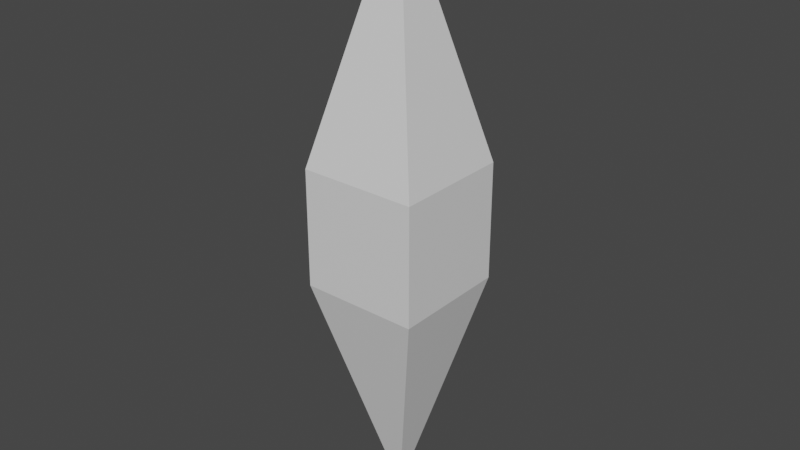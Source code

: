 # Source: projectile.blend  (saved by Blender 3.0.42; exported with 4.5.12 LTS)
import bpy
from mathutils import Matrix  # noqa: F401  (used for matrix-valued properties, if any)

bpy.ops.wm.read_factory_settings(use_empty=True)
scene = bpy.context.scene
scene.name = 'Scene'

# ---- collections
col_collection = bpy.data.collections.new('Collection'); scene.collection.children.link(col_collection)

# ---- materials (node trees are filled in below, after node groups)
mat_material = bpy.data.materials.new('Material')
mat_material.alpha_threshold = 0.0
mat_material.use_transparent_shadow = False
mat_material.line_color = (0.0, 0.0, 0.0, 1.0)

# ---- material node trees
mat_material.use_nodes = True; mat_material.node_tree.nodes.clear()
_N = mat_material.node_tree.nodes; _L = mat_material.node_tree.links
n0 = _N.new('ShaderNodeOutputMaterial'); n0.name = 'Material Output'; n0.location = (300, 300)
n1 = _N.new('ShaderNodeBsdfPrincipled'); n1.name = 'Principled BSDF'; n1.location = (10, 300)
n1.distribution = 'GGX'
n1.subsurface_method = 'RANDOM_WALK_SKIN'
n1.inputs[2].default_value = 0.4
n1.inputs[3].default_value = 1.45
n1.inputs[27].default_value = (0.0, 0.0, 0.0, 1.0)
n1.inputs[28].default_value = 1.0
_L.new(n1.outputs[0], n0.inputs[0])
n0.is_active_output = True

# ---- world
world_world = bpy.data.worlds.new('World'); scene.world = world_world
world_world.use_nodes = True; world_world.node_tree.nodes.clear()
_N = world_world.node_tree.nodes; _L = world_world.node_tree.links
n0 = _N.new('ShaderNodeOutputWorld'); n0.name = 'World Output'; n0.location = (300, 300)
n1 = _N.new('ShaderNodeBackground'); n1.name = 'Background'; n1.location = (10, 300)
n1.inputs[0].default_value = (0.05088, 0.05088, 0.05088, 1.0)
_L.new(n1.outputs[0], n0.inputs[0])
n0.is_active_output = True
world_world.color = (0.05088, 0.05088, 0.05088)
world_world.use_sun_shadow = False
world_world.sun_shadow_jitter_overblur = 0.0

# ---- meshes
me_cube = bpy.data.meshes.new('Cube')
me_cube.from_pydata([(1.0, -1.0, 1.0), (1.0, 1.0, 1.0), (1.0, -1.0, -1.0), (1.0, 1.0, -1.0), (-1.0, -1.0, 1.0), (-1.0, 1.0, 1.0), (-1.0, -1.0, -1.0), (-1.0, 1.0, -1.0), (0.0, 0.0, 5.075), (0.0, 0.0, -5.075)], [], [(0, 4, 6, 2), (4, 0, 8), (7, 6, 4, 5), (5, 1, 3, 7), (1, 0, 2, 3), (1, 5, 8), (7, 3, 9), (2, 6, 9), (3, 2, 9), (0, 1, 8), (5, 4, 8), (6, 7, 9)])
_uv = me_cube.uv_layers.new(name='UVMap')
_uv.uv.foreach_set('vector', [0.604, 0.3426, 0.604, 0.4973, 0.3912, 0.5027, 0.3912, 0.3464, 0.604, 0.4973, 0.604, 0.3426, 0.9915, 0.5062, 0.3912, 0.6574, 0.3912, 0.5027, 0.604, 0.4973, 0.604, 0.6536, 0.604, 0.6536, 0.604, 0.8648, 0.3912, 0.8648, 0.3912, 0.6574, 0.604, 0.1352, 0.604, 0.3426, 0.3912, 0.3464, 0.3912, 0.1352, 0.604, 0.8648, 0.604, 0.6536, 0.9915, 0.5062, 0.3912, 0.6574, 0.3912, 0.8648, 0.003714, 0.4938, 0.3912, 0.3464, 0.3912, 0.5027, 0.003714, 0.4938, 0.3912, 0.1352, 0.3912, 0.3464, 0.003714, 0.4938, 0.604, 0.3426, 0.604, 0.1352, 0.9915, 0.5062, 0.604, 0.6536, 0.604, 0.4973, 0.9915, 0.5062, 0.3912, 0.5027, 0.3912, 0.6574, 0.003714, 0.4938])
me_cube.materials.append(mat_material)
me_cube.use_remesh_preserve_volume = False
me_cube.use_remesh_preserve_attributes = False
me_cube.use_mirror_vertex_groups = False
me_cube.update()

# ---- objects
ob_projectile = bpy.data.objects.new('Projectile', me_cube)

# ---- transforms, parenting, visibility, modifiers, constraints
ob_projectile.location = (0.0, 0.0, 0.0)
ob_projectile.lock_rotations_4d = False
ob_projectile.empty_display_type = 'ARROWS'
ob_projectile.lineart.crease_threshold = 0.0

# ---- collection membership
col_collection.objects.link(ob_projectile)

# ---- scene / render settings (as saved in the file)
scene.frame_start = 1; scene.frame_end = 250; scene.frame_set(1)
scene.render.engine = 'BLENDER_EEVEE_NEXT'
scene.cycles.sampling_pattern = 'TABULATED_SOBOL'
scene.cycles.use_light_tree = False
scene.view_settings.view_transform = 'Filmic'
bpy.context.view_layer.update()

# ---- added for rendering (the .blend has no active camera and no usable light): camera, sun
cam_auto = bpy.data.cameras.new('AutoCamera')
cam_auto.lens = 50.0
cam_auto.sensor_width = 36.0
cam_auto.clip_end = 1000.0
ob_auto_camera = bpy.data.objects.new('AutoCamera', cam_auto)
scene.collection.objects.link(ob_auto_camera)
ob_auto_camera.location = (9.74911, -11.6989, 7.79929)
ob_auto_camera.rotation_euler = (1.09748, -7.21219e-08, 0.694738)
scene.camera = ob_auto_camera
light_auto_sun = bpy.data.lights.new('AutoSun', 'SUN')
light_auto_sun.energy = 3.0
light_auto_sun.angle = 0.0523599
ob_auto_sun = bpy.data.objects.new('AutoSun', light_auto_sun)
scene.collection.objects.link(ob_auto_sun)
ob_auto_sun.rotation_euler = (0.872665, 0.174533, 0.523599)
bpy.context.view_layer.update()
